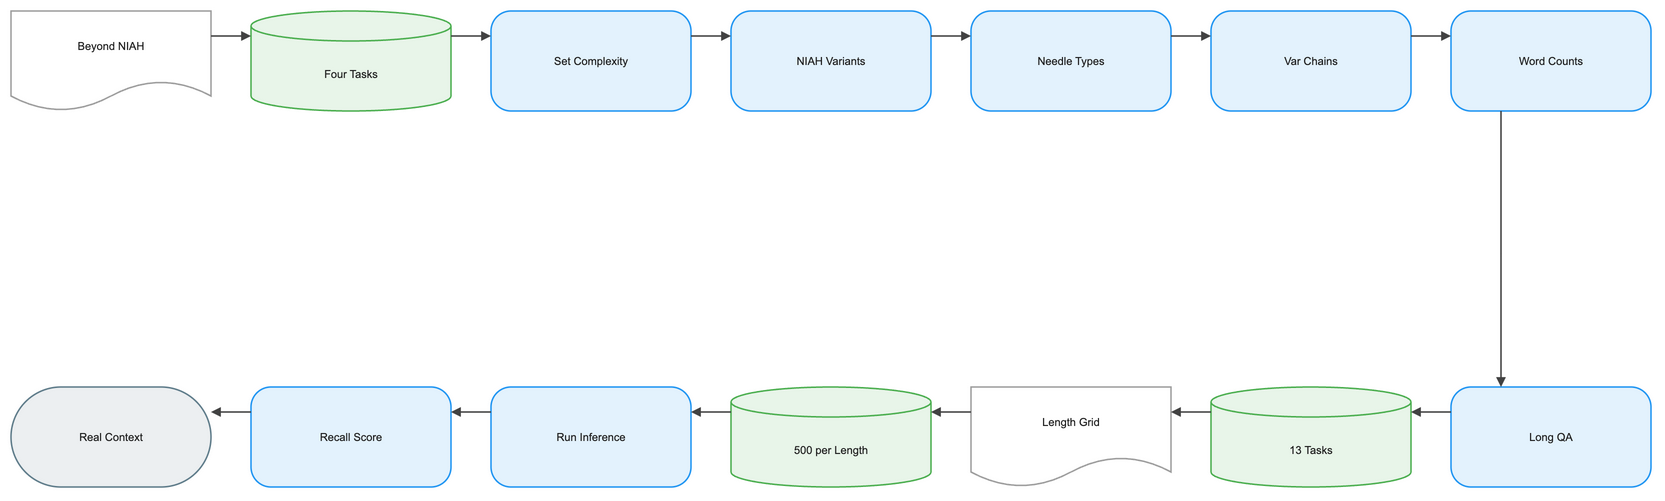

The diagram above was exported from draw.io. Its source (the exported page's mxGraphModel, read from the mxfile embedded in the PNG):
<mxGraphModel dx="1120" dy="720" grid="1" gridSize="8" guides="1" tooltips="1" connect="1" arrows="1" fold="1" page="1" pageScale="1" pageWidth="1640" pageHeight="552" math="1" background="#FFFFFF">
  <root>
    <mxCell id="0" />
    <mxCell id="1" parent="0" />
    <mxCell id="2" value="Beyond NIAH" style="shape=document;boundedLbl=1;html=1;whiteSpace=wrap;fillColor=#FFFFFF;strokeColor=#9E9E9E;strokeWidth=1.5;fontColor=#212121;fontSize=11;fontFamily=Arial, Helvetica, sans-serif;verticalAlign=middle;align=center" vertex="1" parent="1">
      <mxGeometry x="-80" y="-8" width="200" height="100" as="geometry" />
    </mxCell>
    <mxCell id="3" value="Four Tasks" style="shape=cylinder3;boundedLbl=1;backgroundOutline=1;size=15;html=1;whiteSpace=wrap;fillColor=#E8F5E9;strokeColor=#4CAF50;strokeWidth=1.5;fontColor=#212121;fontSize=11;fontFamily=Arial, Helvetica, sans-serif;verticalAlign=middle;align=center" vertex="1" parent="1">
      <mxGeometry x="160" y="-8" width="200" height="100" as="geometry" />
    </mxCell>
    <mxCell id="4" value="Set Complexity" style="rounded=1;arcSize=20;html=1;whiteSpace=wrap;fillColor=#E3F2FD;strokeColor=#2196F3;strokeWidth=1.5;fontColor=#212121;fontSize=11;fontFamily=Arial, Helvetica, sans-serif;verticalAlign=middle;align=center" vertex="1" parent="1">
      <mxGeometry x="400" y="-8" width="200" height="100" as="geometry" />
    </mxCell>
    <mxCell id="5" value="NIAH Variants" style="rounded=1;arcSize=20;html=1;whiteSpace=wrap;fillColor=#E3F2FD;strokeColor=#2196F3;strokeWidth=1.5;fontColor=#212121;fontSize=11;fontFamily=Arial, Helvetica, sans-serif;verticalAlign=middle;align=center" vertex="1" parent="1">
      <mxGeometry x="640" y="-8" width="200" height="100" as="geometry" />
    </mxCell>
    <mxCell id="6" value="Needle Types" style="rounded=1;arcSize=20;html=1;whiteSpace=wrap;fillColor=#E3F2FD;strokeColor=#2196F3;strokeWidth=1.5;fontColor=#212121;fontSize=11;fontFamily=Arial, Helvetica, sans-serif;verticalAlign=middle;align=center" vertex="1" parent="1">
      <mxGeometry x="880" y="-8" width="200" height="100" as="geometry" />
    </mxCell>
    <mxCell id="7" value="Var Chains" style="rounded=1;arcSize=20;html=1;whiteSpace=wrap;fillColor=#E3F2FD;strokeColor=#2196F3;strokeWidth=1.5;fontColor=#212121;fontSize=11;fontFamily=Arial, Helvetica, sans-serif;verticalAlign=middle;align=center" vertex="1" parent="1">
      <mxGeometry x="1120" y="-8" width="200" height="100" as="geometry" />
    </mxCell>
    <mxCell id="8" value="Word Counts" style="rounded=1;arcSize=20;html=1;whiteSpace=wrap;fillColor=#E3F2FD;strokeColor=#2196F3;strokeWidth=1.5;fontColor=#212121;fontSize=11;fontFamily=Arial, Helvetica, sans-serif;verticalAlign=middle;align=center" vertex="1" parent="1">
      <mxGeometry x="1360" y="-8" width="200" height="100" as="geometry" />
    </mxCell>
    <mxCell id="9" value="Long QA" style="rounded=1;arcSize=20;html=1;whiteSpace=wrap;fillColor=#E3F2FD;strokeColor=#2196F3;strokeWidth=1.5;fontColor=#212121;fontSize=11;fontFamily=Arial, Helvetica, sans-serif;verticalAlign=middle;align=center" vertex="1" parent="1">
      <mxGeometry x="1360" y="368" width="200" height="100" as="geometry" />
    </mxCell>
    <mxCell id="10" value="13 Tasks" style="shape=cylinder3;boundedLbl=1;backgroundOutline=1;size=15;html=1;whiteSpace=wrap;fillColor=#E8F5E9;strokeColor=#4CAF50;strokeWidth=1.5;fontColor=#212121;fontSize=11;fontFamily=Arial, Helvetica, sans-serif;verticalAlign=middle;align=center" vertex="1" parent="1">
      <mxGeometry x="1120" y="368" width="200" height="100" as="geometry" />
    </mxCell>
    <mxCell id="11" value="Length Grid" style="shape=document;boundedLbl=1;html=1;whiteSpace=wrap;fillColor=#FFFFFF;strokeColor=#9E9E9E;strokeWidth=1.5;fontColor=#212121;fontSize=11;fontFamily=Arial, Helvetica, sans-serif;verticalAlign=middle;align=center" vertex="1" parent="1">
      <mxGeometry x="880" y="368" width="200" height="100" as="geometry" />
    </mxCell>
    <mxCell id="12" value="500 per Length" style="shape=cylinder3;boundedLbl=1;backgroundOutline=1;size=15;html=1;whiteSpace=wrap;fillColor=#E8F5E9;strokeColor=#4CAF50;strokeWidth=1.5;fontColor=#212121;fontSize=11;fontFamily=Arial, Helvetica, sans-serif;verticalAlign=middle;align=center" vertex="1" parent="1">
      <mxGeometry x="640" y="368" width="200" height="100" as="geometry" />
    </mxCell>
    <mxCell id="13" value="Run Inference" style="rounded=1;arcSize=20;html=1;whiteSpace=wrap;fillColor=#E3F2FD;strokeColor=#2196F3;strokeWidth=1.5;fontColor=#212121;fontSize=11;fontFamily=Arial, Helvetica, sans-serif;verticalAlign=middle;align=center" vertex="1" parent="1">
      <mxGeometry x="400" y="368" width="200" height="100" as="geometry" />
    </mxCell>
    <mxCell id="14" value="Recall Score" style="rounded=1;arcSize=20;html=1;whiteSpace=wrap;fillColor=#E3F2FD;strokeColor=#2196F3;strokeWidth=1.5;fontColor=#212121;fontSize=11;fontFamily=Arial, Helvetica, sans-serif;verticalAlign=middle;align=center" vertex="1" parent="1">
      <mxGeometry x="160" y="368" width="200" height="100" as="geometry" />
    </mxCell>
    <mxCell id="15" value="Real Context" style="rounded=1;arcSize=50;html=1;whiteSpace=wrap;fillColor=#ECEFF1;strokeColor=#607D8B;strokeWidth=1.5;fontColor=#212121;fontSize=11;fontFamily=Arial, Helvetica, sans-serif;verticalAlign=middle;align=center" vertex="1" parent="1">
      <mxGeometry x="-80" y="368" width="200" height="100" as="geometry" />
    </mxCell>
    <mxCell id="16" value="" style="edgeStyle=orthogonalEdgeStyle;rounded=0;orthogonalLoop=1;jettySize=auto;html=1;strokeColor=#424242;strokeWidth=1.5;endArrow=block;endFill=1;exitX=1;exitY=0.25;exitDx=0;exitDy=0;entryX=0;entryY=0.25;entryDx=0;entryDy=0;jumpStyle=arc;jumpSize=8" edge="1" parent="1" source="2" target="3">
      <mxGeometry relative="1" as="geometry" />
    </mxCell>
    <mxCell id="17" value="" style="edgeStyle=orthogonalEdgeStyle;rounded=0;orthogonalLoop=1;jettySize=auto;html=1;strokeColor=#424242;strokeWidth=1.5;endArrow=block;endFill=1;exitX=1;exitY=0.25;exitDx=0;exitDy=0;entryX=0;entryY=0.25;entryDx=0;entryDy=0;jumpStyle=arc;jumpSize=8" edge="1" parent="1" source="3" target="4">
      <mxGeometry relative="1" as="geometry" />
    </mxCell>
    <mxCell id="18" value="" style="edgeStyle=orthogonalEdgeStyle;rounded=0;orthogonalLoop=1;jettySize=auto;html=1;strokeColor=#424242;strokeWidth=1.5;endArrow=block;endFill=1;exitX=1;exitY=0.25;exitDx=0;exitDy=0;entryX=0;entryY=0.25;entryDx=0;entryDy=0;jumpStyle=arc;jumpSize=8" edge="1" parent="1" source="4" target="5">
      <mxGeometry relative="1" as="geometry" />
    </mxCell>
    <mxCell id="19" value="" style="edgeStyle=orthogonalEdgeStyle;rounded=0;orthogonalLoop=1;jettySize=auto;html=1;strokeColor=#424242;strokeWidth=1.5;endArrow=block;endFill=1;exitX=1;exitY=0.25;exitDx=0;exitDy=0;entryX=0;entryY=0.25;entryDx=0;entryDy=0;jumpStyle=arc;jumpSize=8" edge="1" parent="1" source="5" target="6">
      <mxGeometry relative="1" as="geometry" />
    </mxCell>
    <mxCell id="20" value="" style="edgeStyle=orthogonalEdgeStyle;rounded=0;orthogonalLoop=1;jettySize=auto;html=1;strokeColor=#424242;strokeWidth=1.5;endArrow=block;endFill=1;exitX=1;exitY=0.25;exitDx=0;exitDy=0;entryX=0;entryY=0.25;entryDx=0;entryDy=0;jumpStyle=arc;jumpSize=8" edge="1" parent="1" source="6" target="7">
      <mxGeometry relative="1" as="geometry" />
    </mxCell>
    <mxCell id="21" value="" style="edgeStyle=orthogonalEdgeStyle;rounded=0;orthogonalLoop=1;jettySize=auto;html=1;strokeColor=#424242;strokeWidth=1.5;endArrow=block;endFill=1;exitX=1;exitY=0.25;exitDx=0;exitDy=0;entryX=0;entryY=0.25;entryDx=0;entryDy=0;jumpStyle=arc;jumpSize=8" edge="1" parent="1" source="7" target="8">
      <mxGeometry relative="1" as="geometry" />
    </mxCell>
    <mxCell id="22" value="" style="edgeStyle=orthogonalEdgeStyle;rounded=0;orthogonalLoop=1;jettySize=auto;html=1;strokeColor=#424242;strokeWidth=1.5;endArrow=block;endFill=1;exitX=0.25;exitY=1;exitDx=0;exitDy=0;entryX=0.25;entryY=0;entryDx=0;entryDy=0;jumpStyle=arc;jumpSize=8" edge="1" parent="1" source="8" target="9">
      <mxGeometry relative="1" as="geometry" />
    </mxCell>
    <mxCell id="23" value="" style="edgeStyle=orthogonalEdgeStyle;rounded=0;orthogonalLoop=1;jettySize=auto;html=1;strokeColor=#424242;strokeWidth=1.5;endArrow=block;endFill=1;exitX=0;exitY=0.25;exitDx=0;exitDy=0;entryX=1;entryY=0.25;entryDx=0;entryDy=0;jumpStyle=arc;jumpSize=8" edge="1" parent="1" source="9" target="10">
      <mxGeometry relative="1" as="geometry" />
    </mxCell>
    <mxCell id="24" value="" style="edgeStyle=orthogonalEdgeStyle;rounded=0;orthogonalLoop=1;jettySize=auto;html=1;strokeColor=#424242;strokeWidth=1.5;endArrow=block;endFill=1;exitX=0;exitY=0.25;exitDx=0;exitDy=0;entryX=1;entryY=0.25;entryDx=0;entryDy=0;jumpStyle=arc;jumpSize=8" edge="1" parent="1" source="10" target="11">
      <mxGeometry relative="1" as="geometry" />
    </mxCell>
    <mxCell id="25" value="" style="edgeStyle=orthogonalEdgeStyle;rounded=0;orthogonalLoop=1;jettySize=auto;html=1;strokeColor=#424242;strokeWidth=1.5;endArrow=block;endFill=1;exitX=0;exitY=0.25;exitDx=0;exitDy=0;entryX=1;entryY=0.25;entryDx=0;entryDy=0;jumpStyle=arc;jumpSize=8" edge="1" parent="1" source="11" target="12">
      <mxGeometry relative="1" as="geometry" />
    </mxCell>
    <mxCell id="26" value="" style="edgeStyle=orthogonalEdgeStyle;rounded=0;orthogonalLoop=1;jettySize=auto;html=1;strokeColor=#424242;strokeWidth=1.5;endArrow=block;endFill=1;exitX=0;exitY=0.25;exitDx=0;exitDy=0;entryX=1;entryY=0.25;entryDx=0;entryDy=0;jumpStyle=arc;jumpSize=8" edge="1" parent="1" source="12" target="13">
      <mxGeometry relative="1" as="geometry" />
    </mxCell>
    <mxCell id="27" value="" style="edgeStyle=orthogonalEdgeStyle;rounded=0;orthogonalLoop=1;jettySize=auto;html=1;strokeColor=#424242;strokeWidth=1.5;endArrow=block;endFill=1;exitX=0;exitY=0.25;exitDx=0;exitDy=0;entryX=1;entryY=0.25;entryDx=0;entryDy=0;jumpStyle=arc;jumpSize=8" edge="1" parent="1" source="13" target="14">
      <mxGeometry relative="1" as="geometry" />
    </mxCell>
    <mxCell id="28" value="" style="edgeStyle=orthogonalEdgeStyle;rounded=0;orthogonalLoop=1;jettySize=auto;html=1;strokeColor=#424242;strokeWidth=1.5;endArrow=block;endFill=1;exitX=0;exitY=0.25;exitDx=0;exitDy=0;entryX=1;entryY=0.25;entryDx=0;entryDy=0;jumpStyle=arc;jumpSize=8" edge="1" parent="1" source="14" target="15">
      <mxGeometry relative="1" as="geometry" />
    </mxCell>
  </root>
</mxGraphModel>